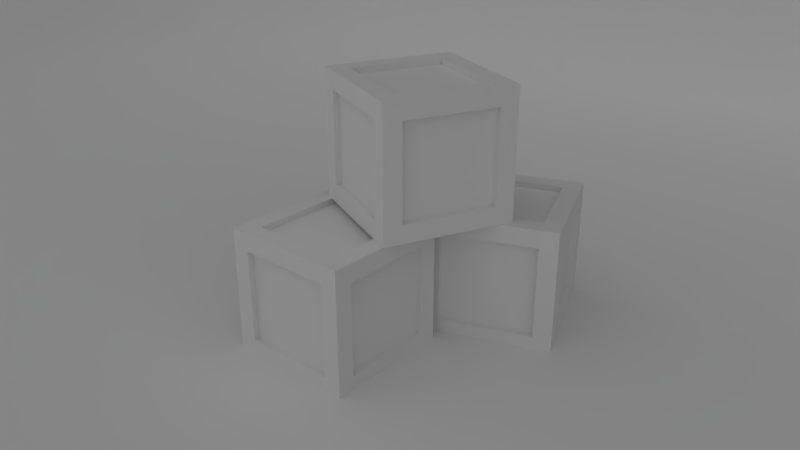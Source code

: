 # Source: Crate.blend  (saved by Blender 2.79.0; exported with 4.5.12 LTS)
import bpy
from mathutils import Matrix  # noqa: F401  (used for matrix-valued properties, if any)

bpy.ops.wm.read_factory_settings(use_empty=True)
scene = bpy.context.scene
scene.name = 'Scene'

# ---- collections
col_collection_1 = bpy.data.collections.new('Collection 1'); scene.collection.children.link(col_collection_1)

# ---- materials (node trees are filled in below, after node groups)
mat_material_001 = bpy.data.materials.new('Material.001')
mat_material_001.alpha_threshold = 0.0
mat_material_001.use_transparent_shadow = False
mat_material_001.roughness = 0.5
mat_material_001.specular_intensity = 0.0

# ---- material node trees

# ---- world
world_world = bpy.data.worlds.new('World'); scene.world = world_world
world_world.color = (0.05088, 0.05088, 0.05088)
world_world.use_sun_shadow = False
world_world.sun_shadow_jitter_overblur = 0.0
world_world.cycles.sampling_method = 'MANUAL'

# ---- cameras
cam_camera_001 = bpy.data.cameras.new('Camera.001')
cam_camera_001.clip_end = 100.0
cam_camera_001.lens = 35.0
cam_camera_001.sensor_width = 32.0
cam_camera_001.sensor_height = 18.0
cam_camera_001.display_size = 2.0
cam_camera_001.dof.focus_distance = 0.0
cam_camera_001.dof.aperture_fstop = 128.0
cam_camera_001.dof.aperture_blades = 6

# ---- lights
light_sun = bpy.data.lights.new('Sun', 'SUN')
light_sun.transmission_factor = 0.0
light_sun.angle = 2.942
light_sun.energy = 1.0
light_sun.shadow_buffer_clip_start = 0.5
light_sun.shadow_soft_size = 10.0
light_sun.shadow_cascade_max_distance = 1000.0

# ---- meshes
me_cube_003 = bpy.data.meshes.new('Cube.003')
me_cube_003.from_pydata([(-1.0, -1.0, -1.0), (-1.0, -1.0, 1.0), (0.72, -1.0, 0.72), (0.72, -1.0, -0.72), (1.0, -1.0, -1.0), (-0.72, -1.0, 0.72), (-0.72, -1.0, -0.72), (0.72, -0.905, 0.72), (-0.72, -0.905, 0.72), (-0.72, -0.905, -0.72), (0.72, -0.905, -0.72), (-0.72, 0.905, -0.72), (0.72, 0.905, -0.72), (0.72, 0.905, 0.72), (-0.72, 0.905, 0.72), (0.72, 1.0, -0.72), (0.72, 1.0, 0.72), (-1.0, 1.0, -1.0), (-0.72, 1.0, -0.72), (-0.72, 1.0, 0.72), (1.0, 1.0, 1.0), (-1.0, -0.72, -0.72), (-1.0, -0.72, 0.72), (-1.0, 0.72, 0.72), (-1.0, 0.72, -0.72), (-0.905, -0.72, 0.72), (-0.905, 0.72, 0.72), (-0.905, 0.72, -0.72), (-0.905, -0.72, -0.72), (0.905, 0.72, -0.72), (0.905, -0.72, -0.72), (0.905, -0.72, 0.72), (0.905, 0.72, 0.72), (1.0, -0.72, -0.72), (1.0, -0.72, 0.72), (1.0, 0.72, -0.72), (1.0, 0.72, 0.72), (1.0, -1.0, 1.0), (-0.72, -0.72, 1.0), (0.72, -0.72, 1.0), (-1.0, 1.0, 1.0), (0.72, 0.72, 1.0), (-0.72, 0.72, 1.0), (0.72, -0.72, 0.905), (0.72, 0.72, 0.905), (-0.72, 0.72, 0.905), (-0.72, -0.72, 0.905), (-0.72, 0.72, -0.905), (-0.72, -0.72, -0.905), (0.72, -0.72, -0.905), (0.72, 0.72, -0.905), (-0.72, -0.72, -1.0), (0.72, -0.72, -1.0), (1.0, 1.0, -1.0), (-0.72, 0.72, -1.0), (0.72, 0.72, -1.0)], [], [(0, 4, 3, 6), (1, 0, 6, 5), (4, 37, 2, 3), (10, 7, 8, 9), (37, 1, 5, 2), (3, 2, 7, 10), (2, 5, 8, 7), (5, 6, 9, 8), (6, 3, 10, 9), (53, 17, 18, 15), (40, 20, 16, 19), (20, 53, 15, 16), (16, 15, 12, 13), (11, 14, 13, 12), (15, 18, 11, 12), (18, 19, 14, 11), (19, 16, 13, 14), (17, 40, 19, 18), (17, 0, 21, 24), (40, 17, 24, 23), (0, 1, 22, 21), (28, 25, 26, 27), (1, 40, 23, 22), (21, 22, 25, 28), (22, 23, 26, 25), (23, 24, 27, 26), (24, 21, 28, 27), (4, 53, 35, 33), (20, 37, 34, 36), (37, 4, 33, 34), (34, 33, 30, 31), (29, 32, 31, 30), (33, 35, 29, 30), (35, 36, 32, 29), (36, 34, 31, 32), (53, 20, 36, 35), (40, 1, 38, 42), (20, 40, 42, 41), (1, 37, 39, 38), (46, 43, 44, 45), (37, 20, 41, 39), (38, 39, 43, 46), (39, 41, 44, 43), (41, 42, 45, 44), (42, 38, 46, 45), (0, 17, 54, 51), (53, 4, 52, 55), (4, 0, 51, 52), (52, 51, 48, 49), (47, 50, 49, 48), (51, 54, 47, 48), (54, 55, 50, 47), (55, 52, 49, 50), (17, 53, 55, 54)])
_uv = me_cube_003.uv_layers.new(name='UVMap')
_uv.uv.foreach_set('vector', [0.01727, 0.7906, 0.975, 0.7906, 0.8409, 0.9247, 0.1513, 0.9247, 0.01727, 0.7906, 0.975, 0.7906, 0.8409, 0.9247, 0.1513, 0.9247, 0.01727, 0.7906, 0.975, 0.7906, 0.8409, 0.9247, 0.1513, 0.9247, 0.756, 0.03165, 0.756, 0.7529, 0.03475, 0.7529, 0.03475, 0.03165, 0.01727, 0.7906, 0.975, 0.7906, 0.8409, 0.9247, 0.1513, 0.9247, 0.8313, 0.7132, 0.8313, 0.04031, 0.913, 0.04031, 0.913, 0.7132, 0.8313, 0.7132, 0.8313, 0.04031, 0.913, 0.04031, 0.913, 0.7132, 0.913, 0.04031, 0.913, 0.7132, 0.8313, 0.7132, 0.8313, 0.04031, 0.913, 0.04031, 0.913, 0.7132, 0.8313, 0.7132, 0.8313, 0.04031, 0.01727, 0.7906, 0.975, 0.7906, 0.8409, 0.9247, 0.1513, 0.9247, 0.01727, 0.7906, 0.975, 0.7906, 0.8409, 0.9247, 0.1513, 0.9247, 0.01727, 0.7906, 0.975, 0.7906, 0.8409, 0.9247, 0.1513, 0.9247, 0.913, 0.04031, 0.913, 0.7132, 0.8313, 0.7132, 0.8313, 0.04031, 0.756, 0.03165, 0.756, 0.7529, 0.03475, 0.7529, 0.03475, 0.03165, 0.913, 0.04031, 0.913, 0.7132, 0.8313, 0.7132, 0.8313, 0.04031, 0.8313, 0.7132, 0.8313, 0.04031, 0.913, 0.04031, 0.913, 0.7132, 0.8313, 0.7132, 0.8313, 0.04031, 0.913, 0.04031, 0.913, 0.7132, 0.01727, 0.7906, 0.975, 0.7906, 0.8409, 0.9247, 0.1513, 0.9247, 0.01727, 0.7906, 0.975, 0.7906, 0.8409, 0.9247, 0.1513, 0.9247, 0.01727, 0.7906, 0.975, 0.7906, 0.8409, 0.9247, 0.1513, 0.9247, 0.01727, 0.7906, 0.975, 0.7906, 0.8409, 0.9247, 0.1513, 0.9247, 0.756, 0.03165, 0.756, 0.7529, 0.03475, 0.7529, 0.03475, 0.03165, 0.01727, 0.7906, 0.975, 0.7906, 0.8409, 0.9247, 0.1513, 0.9247, 0.8313, 0.7132, 0.8313, 0.04031, 0.913, 0.04031, 0.913, 0.7132, 0.8313, 0.7132, 0.8313, 0.04031, 0.913, 0.04031, 0.913, 0.7132, 0.913, 0.04031, 0.913, 0.7132, 0.8313, 0.7132, 0.8313, 0.04031, 0.913, 0.04031, 0.913, 0.7132, 0.8313, 0.7132, 0.8313, 0.04031, 0.01727, 0.7906, 0.975, 0.7906, 0.8409, 0.9247, 0.1513, 0.9247, 0.01727, 0.7906, 0.975, 0.7906, 0.8409, 0.9247, 0.1513, 0.9247, 0.01727, 0.7906, 0.975, 0.7906, 0.8409, 0.9247, 0.1513, 0.9247, 0.913, 0.04031, 0.913, 0.7132, 0.8313, 0.7132, 0.8313, 0.04031, 0.756, 0.03165, 0.756, 0.7529, 0.03475, 0.7529, 0.03475, 0.03165, 0.913, 0.04031, 0.913, 0.7132, 0.8313, 0.7132, 0.8313, 0.04031, 0.8313, 0.7132, 0.8313, 0.04031, 0.913, 0.04031, 0.913, 0.7132, 0.8313, 0.7132, 0.8313, 0.04031, 0.913, 0.04031, 0.913, 0.7132, 0.01727, 0.7906, 0.975, 0.7906, 0.8409, 0.9247, 0.1513, 0.9247, 0.01727, 0.7906, 0.975, 0.7906, 0.8409, 0.9247, 0.1513, 0.9247, 0.01727, 0.7906, 0.975, 0.7906, 0.8409, 0.9247, 0.1513, 0.9247, 0.01727, 0.7906, 0.975, 0.7906, 0.8409, 0.9247, 0.1513, 0.9247, 0.756, 0.03165, 0.756, 0.7529, 0.03475, 0.7529, 0.03475, 0.03165, 0.01727, 0.7906, 0.975, 0.7906, 0.8409, 0.9247, 0.1513, 0.9247, 0.8313, 0.7132, 0.8313, 0.04031, 0.913, 0.04031, 0.913, 0.7132, 0.8313, 0.7132, 0.8313, 0.04031, 0.913, 0.04031, 0.913, 0.7132, 0.913, 0.04031, 0.913, 0.7132, 0.8313, 0.7132, 0.8313, 0.04031, 0.913, 0.04031, 0.913, 0.7132, 0.8313, 0.7132, 0.8313, 0.04031, 0.01727, 0.7906, 0.975, 0.7906, 0.8409, 0.9247, 0.1513, 0.9247, 0.01727, 0.7906, 0.975, 0.7906, 0.8409, 0.9247, 0.1513, 0.9247, 0.01727, 0.7906, 0.975, 0.7906, 0.8409, 0.9247, 0.1513, 0.9247, 0.913, 0.04031, 0.913, 0.7132, 0.8313, 0.7132, 0.8313, 0.04031, 0.756, 0.03165, 0.756, 0.7529, 0.03475, 0.7529, 0.03475, 0.03165, 0.913, 0.04031, 0.913, 0.7132, 0.8313, 0.7132, 0.8313, 0.04031, 0.8313, 0.7132, 0.8313, 0.04031, 0.913, 0.04031, 0.913, 0.7132, 0.8313, 0.7132, 0.8313, 0.04031, 0.913, 0.04031, 0.913, 0.7132, 0.01727, 0.7906, 0.975, 0.7906, 0.8409, 0.9247, 0.1513, 0.9247])
me_cube_003.materials.append(mat_material_001)
me_cube_003.use_remesh_preserve_volume = False
me_cube_003.use_remesh_preserve_attributes = False
me_cube_003.use_mirror_vertex_groups = False
me_cube_003.update()
me_cube_002 = bpy.data.meshes.new('Cube.002')
me_cube_002.from_pydata([(-1.0, -1.0, -1.0), (-1.0, -1.0, 1.0), (0.72, -1.0, 0.72), (0.72, -1.0, -0.72), (1.0, -1.0, -1.0), (-0.72, -1.0, 0.72), (-0.72, -1.0, -0.72), (0.72, -0.905, 0.72), (-0.72, -0.905, 0.72), (-0.72, -0.905, -0.72), (0.72, -0.905, -0.72), (-0.72, 0.905, -0.72), (0.72, 0.905, -0.72), (0.72, 0.905, 0.72), (-0.72, 0.905, 0.72), (0.72, 1.0, -0.72), (0.72, 1.0, 0.72), (-1.0, 1.0, -1.0), (-0.72, 1.0, -0.72), (-0.72, 1.0, 0.72), (1.0, 1.0, 1.0), (-1.0, -0.72, -0.72), (-1.0, -0.72, 0.72), (-1.0, 0.72, 0.72), (-1.0, 0.72, -0.72), (-0.905, -0.72, 0.72), (-0.905, 0.72, 0.72), (-0.905, 0.72, -0.72), (-0.905, -0.72, -0.72), (0.905, 0.72, -0.72), (0.905, -0.72, -0.72), (0.905, -0.72, 0.72), (0.905, 0.72, 0.72), (1.0, -0.72, -0.72), (1.0, -0.72, 0.72), (1.0, 0.72, -0.72), (1.0, 0.72, 0.72), (1.0, -1.0, 1.0), (-0.72, -0.72, 1.0), (0.72, -0.72, 1.0), (-1.0, 1.0, 1.0), (0.72, 0.72, 1.0), (-0.72, 0.72, 1.0), (0.72, -0.72, 0.905), (0.72, 0.72, 0.905), (-0.72, 0.72, 0.905), (-0.72, -0.72, 0.905), (-0.72, 0.72, -0.905), (-0.72, -0.72, -0.905), (0.72, -0.72, -0.905), (0.72, 0.72, -0.905), (-0.72, -0.72, -1.0), (0.72, -0.72, -1.0), (1.0, 1.0, -1.0), (-0.72, 0.72, -1.0), (0.72, 0.72, -1.0)], [], [(0, 4, 3, 6), (1, 0, 6, 5), (4, 37, 2, 3), (10, 7, 8, 9), (37, 1, 5, 2), (3, 2, 7, 10), (2, 5, 8, 7), (5, 6, 9, 8), (6, 3, 10, 9), (53, 17, 18, 15), (40, 20, 16, 19), (20, 53, 15, 16), (16, 15, 12, 13), (11, 14, 13, 12), (15, 18, 11, 12), (18, 19, 14, 11), (19, 16, 13, 14), (17, 40, 19, 18), (17, 0, 21, 24), (40, 17, 24, 23), (0, 1, 22, 21), (28, 25, 26, 27), (1, 40, 23, 22), (21, 22, 25, 28), (22, 23, 26, 25), (23, 24, 27, 26), (24, 21, 28, 27), (4, 53, 35, 33), (20, 37, 34, 36), (37, 4, 33, 34), (34, 33, 30, 31), (29, 32, 31, 30), (33, 35, 29, 30), (35, 36, 32, 29), (36, 34, 31, 32), (53, 20, 36, 35), (40, 1, 38, 42), (20, 40, 42, 41), (1, 37, 39, 38), (46, 43, 44, 45), (37, 20, 41, 39), (38, 39, 43, 46), (39, 41, 44, 43), (41, 42, 45, 44), (42, 38, 46, 45), (0, 17, 54, 51), (53, 4, 52, 55), (4, 0, 51, 52), (52, 51, 48, 49), (47, 50, 49, 48), (51, 54, 47, 48), (54, 55, 50, 47), (55, 52, 49, 50), (17, 53, 55, 54)])
_uv = me_cube_002.uv_layers.new(name='UVMap')
_uv.uv.foreach_set('vector', [0.01727, 0.7906, 0.975, 0.7906, 0.8409, 0.9247, 0.1513, 0.9247, 0.01727, 0.7906, 0.975, 0.7906, 0.8409, 0.9247, 0.1513, 0.9247, 0.01727, 0.7906, 0.975, 0.7906, 0.8409, 0.9247, 0.1513, 0.9247, 0.756, 0.03165, 0.756, 0.7529, 0.03475, 0.7529, 0.03475, 0.03165, 0.01727, 0.7906, 0.975, 0.7906, 0.8409, 0.9247, 0.1513, 0.9247, 0.8313, 0.7132, 0.8313, 0.04031, 0.913, 0.04031, 0.913, 0.7132, 0.8313, 0.7132, 0.8313, 0.04031, 0.913, 0.04031, 0.913, 0.7132, 0.913, 0.04031, 0.913, 0.7132, 0.8313, 0.7132, 0.8313, 0.04031, 0.913, 0.04031, 0.913, 0.7132, 0.8313, 0.7132, 0.8313, 0.04031, 0.01727, 0.7906, 0.975, 0.7906, 0.8409, 0.9247, 0.1513, 0.9247, 0.01727, 0.7906, 0.975, 0.7906, 0.8409, 0.9247, 0.1513, 0.9247, 0.01727, 0.7906, 0.975, 0.7906, 0.8409, 0.9247, 0.1513, 0.9247, 0.913, 0.04031, 0.913, 0.7132, 0.8313, 0.7132, 0.8313, 0.04031, 0.756, 0.03165, 0.756, 0.7529, 0.03475, 0.7529, 0.03475, 0.03165, 0.913, 0.04031, 0.913, 0.7132, 0.8313, 0.7132, 0.8313, 0.04031, 0.8313, 0.7132, 0.8313, 0.04031, 0.913, 0.04031, 0.913, 0.7132, 0.8313, 0.7132, 0.8313, 0.04031, 0.913, 0.04031, 0.913, 0.7132, 0.01727, 0.7906, 0.975, 0.7906, 0.8409, 0.9247, 0.1513, 0.9247, 0.01727, 0.7906, 0.975, 0.7906, 0.8409, 0.9247, 0.1513, 0.9247, 0.01727, 0.7906, 0.975, 0.7906, 0.8409, 0.9247, 0.1513, 0.9247, 0.01727, 0.7906, 0.975, 0.7906, 0.8409, 0.9247, 0.1513, 0.9247, 0.756, 0.03165, 0.756, 0.7529, 0.03475, 0.7529, 0.03475, 0.03165, 0.01727, 0.7906, 0.975, 0.7906, 0.8409, 0.9247, 0.1513, 0.9247, 0.8313, 0.7132, 0.8313, 0.04031, 0.913, 0.04031, 0.913, 0.7132, 0.8313, 0.7132, 0.8313, 0.04031, 0.913, 0.04031, 0.913, 0.7132, 0.913, 0.04031, 0.913, 0.7132, 0.8313, 0.7132, 0.8313, 0.04031, 0.913, 0.04031, 0.913, 0.7132, 0.8313, 0.7132, 0.8313, 0.04031, 0.01727, 0.7906, 0.975, 0.7906, 0.8409, 0.9247, 0.1513, 0.9247, 0.01727, 0.7906, 0.975, 0.7906, 0.8409, 0.9247, 0.1513, 0.9247, 0.01727, 0.7906, 0.975, 0.7906, 0.8409, 0.9247, 0.1513, 0.9247, 0.913, 0.04031, 0.913, 0.7132, 0.8313, 0.7132, 0.8313, 0.04031, 0.756, 0.03165, 0.756, 0.7529, 0.03475, 0.7529, 0.03475, 0.03165, 0.913, 0.04031, 0.913, 0.7132, 0.8313, 0.7132, 0.8313, 0.04031, 0.8313, 0.7132, 0.8313, 0.04031, 0.913, 0.04031, 0.913, 0.7132, 0.8313, 0.7132, 0.8313, 0.04031, 0.913, 0.04031, 0.913, 0.7132, 0.01727, 0.7906, 0.975, 0.7906, 0.8409, 0.9247, 0.1513, 0.9247, 0.01727, 0.7906, 0.975, 0.7906, 0.8409, 0.9247, 0.1513, 0.9247, 0.01727, 0.7906, 0.975, 0.7906, 0.8409, 0.9247, 0.1513, 0.9247, 0.01727, 0.7906, 0.975, 0.7906, 0.8409, 0.9247, 0.1513, 0.9247, 0.756, 0.03165, 0.756, 0.7529, 0.03475, 0.7529, 0.03475, 0.03165, 0.01727, 0.7906, 0.975, 0.7906, 0.8409, 0.9247, 0.1513, 0.9247, 0.8313, 0.7132, 0.8313, 0.04031, 0.913, 0.04031, 0.913, 0.7132, 0.8313, 0.7132, 0.8313, 0.04031, 0.913, 0.04031, 0.913, 0.7132, 0.913, 0.04031, 0.913, 0.7132, 0.8313, 0.7132, 0.8313, 0.04031, 0.913, 0.04031, 0.913, 0.7132, 0.8313, 0.7132, 0.8313, 0.04031, 0.01727, 0.7906, 0.975, 0.7906, 0.8409, 0.9247, 0.1513, 0.9247, 0.01727, 0.7906, 0.975, 0.7906, 0.8409, 0.9247, 0.1513, 0.9247, 0.01727, 0.7906, 0.975, 0.7906, 0.8409, 0.9247, 0.1513, 0.9247, 0.913, 0.04031, 0.913, 0.7132, 0.8313, 0.7132, 0.8313, 0.04031, 0.756, 0.03165, 0.756, 0.7529, 0.03475, 0.7529, 0.03475, 0.03165, 0.913, 0.04031, 0.913, 0.7132, 0.8313, 0.7132, 0.8313, 0.04031, 0.8313, 0.7132, 0.8313, 0.04031, 0.913, 0.04031, 0.913, 0.7132, 0.8313, 0.7132, 0.8313, 0.04031, 0.913, 0.04031, 0.913, 0.7132, 0.01727, 0.7906, 0.975, 0.7906, 0.8409, 0.9247, 0.1513, 0.9247])
me_cube_002.materials.append(mat_material_001)
me_cube_002.use_remesh_preserve_volume = False
me_cube_002.use_remesh_preserve_attributes = False
me_cube_002.use_mirror_vertex_groups = False
me_cube_002.update()
me_plane = bpy.data.meshes.new('Plane')
me_plane.from_pydata([(-13.07, -13.07, -1.0), (11.88, -13.07, -1.0), (-13.07, 11.88, -1.0), (11.88, 11.88, -1.0), (-14.85, -14.85, 4.0), (11.88, -14.85, 4.0), (-14.85, 11.88, 4.0), (-14.85, -14.85, 1.184), (11.88, -14.85, 1.184), (-14.85, 11.88, 1.184)], [], [(0, 1, 3, 2), (8, 7, 4, 5), (7, 9, 6, 4), (0, 2, 9, 7), (1, 0, 7, 8)])
me_plane.polygons.foreach_set('use_smooth', [True] * 5)
me_plane.use_remesh_preserve_volume = False
me_plane.use_remesh_preserve_attributes = False
me_plane.use_mirror_vertex_groups = False
me_plane.update()
me_cube_001 = bpy.data.meshes.new('Cube.001')
me_cube_001.from_pydata([(-1.0, -1.0, -1.0), (-1.0, -1.0, 1.0), (0.72, -1.0, 0.72), (0.72, -1.0, -0.72), (1.0, -1.0, -1.0), (-0.72, -1.0, 0.72), (-0.72, -1.0, -0.72), (0.72, -0.905, 0.72), (-0.72, -0.905, 0.72), (-0.72, -0.905, -0.72), (0.72, -0.905, -0.72), (-0.72, 0.905, -0.72), (0.72, 0.905, -0.72), (0.72, 0.905, 0.72), (-0.72, 0.905, 0.72), (0.72, 1.0, -0.72), (0.72, 1.0, 0.72), (-1.0, 1.0, -1.0), (-0.72, 1.0, -0.72), (-0.72, 1.0, 0.72), (1.0, 1.0, 1.0), (-1.0, -0.72, -0.72), (-1.0, -0.72, 0.72), (-1.0, 0.72, 0.72), (-1.0, 0.72, -0.72), (-0.905, -0.72, 0.72), (-0.905, 0.72, 0.72), (-0.905, 0.72, -0.72), (-0.905, -0.72, -0.72), (0.905, 0.72, -0.72), (0.905, -0.72, -0.72), (0.905, -0.72, 0.72), (0.905, 0.72, 0.72), (1.0, -0.72, -0.72), (1.0, -0.72, 0.72), (1.0, 0.72, -0.72), (1.0, 0.72, 0.72), (1.0, -1.0, 1.0), (-0.72, -0.72, 1.0), (0.72, -0.72, 1.0), (-1.0, 1.0, 1.0), (0.72, 0.72, 1.0), (-0.72, 0.72, 1.0), (0.72, -0.72, 0.905), (0.72, 0.72, 0.905), (-0.72, 0.72, 0.905), (-0.72, -0.72, 0.905), (-0.72, 0.72, -0.905), (-0.72, -0.72, -0.905), (0.72, -0.72, -0.905), (0.72, 0.72, -0.905), (-0.72, -0.72, -1.0), (0.72, -0.72, -1.0), (1.0, 1.0, -1.0), (-0.72, 0.72, -1.0), (0.72, 0.72, -1.0)], [], [(0, 4, 3, 6), (1, 0, 6, 5), (4, 37, 2, 3), (10, 7, 8, 9), (37, 1, 5, 2), (3, 2, 7, 10), (2, 5, 8, 7), (5, 6, 9, 8), (6, 3, 10, 9), (53, 17, 18, 15), (40, 20, 16, 19), (20, 53, 15, 16), (16, 15, 12, 13), (11, 14, 13, 12), (15, 18, 11, 12), (18, 19, 14, 11), (19, 16, 13, 14), (17, 40, 19, 18), (17, 0, 21, 24), (40, 17, 24, 23), (0, 1, 22, 21), (28, 25, 26, 27), (1, 40, 23, 22), (21, 22, 25, 28), (22, 23, 26, 25), (23, 24, 27, 26), (24, 21, 28, 27), (4, 53, 35, 33), (20, 37, 34, 36), (37, 4, 33, 34), (34, 33, 30, 31), (29, 32, 31, 30), (33, 35, 29, 30), (35, 36, 32, 29), (36, 34, 31, 32), (53, 20, 36, 35), (40, 1, 38, 42), (20, 40, 42, 41), (1, 37, 39, 38), (46, 43, 44, 45), (37, 20, 41, 39), (38, 39, 43, 46), (39, 41, 44, 43), (41, 42, 45, 44), (42, 38, 46, 45), (0, 17, 54, 51), (53, 4, 52, 55), (4, 0, 51, 52), (52, 51, 48, 49), (47, 50, 49, 48), (51, 54, 47, 48), (54, 55, 50, 47), (55, 52, 49, 50), (17, 53, 55, 54)])
_uv = me_cube_001.uv_layers.new(name='UVMap')
_uv.uv.foreach_set('vector', [0.01727, 0.7906, 0.975, 0.7906, 0.8409, 0.9247, 0.1513, 0.9247, 0.01727, 0.7906, 0.975, 0.7906, 0.8409, 0.9247, 0.1513, 0.9247, 0.01727, 0.7906, 0.975, 0.7906, 0.8409, 0.9247, 0.1513, 0.9247, 0.756, 0.03165, 0.756, 0.7529, 0.03475, 0.7529, 0.03475, 0.03165, 0.01727, 0.7906, 0.975, 0.7906, 0.8409, 0.9247, 0.1513, 0.9247, 0.8313, 0.7132, 0.8313, 0.04031, 0.913, 0.04031, 0.913, 0.7132, 0.8313, 0.7132, 0.8313, 0.04031, 0.913, 0.04031, 0.913, 0.7132, 0.913, 0.04031, 0.913, 0.7132, 0.8313, 0.7132, 0.8313, 0.04031, 0.913, 0.04031, 0.913, 0.7132, 0.8313, 0.7132, 0.8313, 0.04031, 0.01727, 0.7906, 0.975, 0.7906, 0.8409, 0.9247, 0.1513, 0.9247, 0.01727, 0.7906, 0.975, 0.7906, 0.8409, 0.9247, 0.1513, 0.9247, 0.01727, 0.7906, 0.975, 0.7906, 0.8409, 0.9247, 0.1513, 0.9247, 0.913, 0.04031, 0.913, 0.7132, 0.8313, 0.7132, 0.8313, 0.04031, 0.756, 0.03165, 0.756, 0.7529, 0.03475, 0.7529, 0.03475, 0.03165, 0.913, 0.04031, 0.913, 0.7132, 0.8313, 0.7132, 0.8313, 0.04031, 0.8313, 0.7132, 0.8313, 0.04031, 0.913, 0.04031, 0.913, 0.7132, 0.8313, 0.7132, 0.8313, 0.04031, 0.913, 0.04031, 0.913, 0.7132, 0.01727, 0.7906, 0.975, 0.7906, 0.8409, 0.9247, 0.1513, 0.9247, 0.01727, 0.7906, 0.975, 0.7906, 0.8409, 0.9247, 0.1513, 0.9247, 0.01727, 0.7906, 0.975, 0.7906, 0.8409, 0.9247, 0.1513, 0.9247, 0.01727, 0.7906, 0.975, 0.7906, 0.8409, 0.9247, 0.1513, 0.9247, 0.756, 0.03165, 0.756, 0.7529, 0.03475, 0.7529, 0.03475, 0.03165, 0.01727, 0.7906, 0.975, 0.7906, 0.8409, 0.9247, 0.1513, 0.9247, 0.8313, 0.7132, 0.8313, 0.04031, 0.913, 0.04031, 0.913, 0.7132, 0.8313, 0.7132, 0.8313, 0.04031, 0.913, 0.04031, 0.913, 0.7132, 0.913, 0.04031, 0.913, 0.7132, 0.8313, 0.7132, 0.8313, 0.04031, 0.913, 0.04031, 0.913, 0.7132, 0.8313, 0.7132, 0.8313, 0.04031, 0.01727, 0.7906, 0.975, 0.7906, 0.8409, 0.9247, 0.1513, 0.9247, 0.01727, 0.7906, 0.975, 0.7906, 0.8409, 0.9247, 0.1513, 0.9247, 0.01727, 0.7906, 0.975, 0.7906, 0.8409, 0.9247, 0.1513, 0.9247, 0.913, 0.04031, 0.913, 0.7132, 0.8313, 0.7132, 0.8313, 0.04031, 0.756, 0.03165, 0.756, 0.7529, 0.03475, 0.7529, 0.03475, 0.03165, 0.913, 0.04031, 0.913, 0.7132, 0.8313, 0.7132, 0.8313, 0.04031, 0.8313, 0.7132, 0.8313, 0.04031, 0.913, 0.04031, 0.913, 0.7132, 0.8313, 0.7132, 0.8313, 0.04031, 0.913, 0.04031, 0.913, 0.7132, 0.01727, 0.7906, 0.975, 0.7906, 0.8409, 0.9247, 0.1513, 0.9247, 0.01727, 0.7906, 0.975, 0.7906, 0.8409, 0.9247, 0.1513, 0.9247, 0.01727, 0.7906, 0.975, 0.7906, 0.8409, 0.9247, 0.1513, 0.9247, 0.01727, 0.7906, 0.975, 0.7906, 0.8409, 0.9247, 0.1513, 0.9247, 0.756, 0.03165, 0.756, 0.7529, 0.03475, 0.7529, 0.03475, 0.03165, 0.01727, 0.7906, 0.975, 0.7906, 0.8409, 0.9247, 0.1513, 0.9247, 0.8313, 0.7132, 0.8313, 0.04031, 0.913, 0.04031, 0.913, 0.7132, 0.8313, 0.7132, 0.8313, 0.04031, 0.913, 0.04031, 0.913, 0.7132, 0.913, 0.04031, 0.913, 0.7132, 0.8313, 0.7132, 0.8313, 0.04031, 0.913, 0.04031, 0.913, 0.7132, 0.8313, 0.7132, 0.8313, 0.04031, 0.01727, 0.7906, 0.975, 0.7906, 0.8409, 0.9247, 0.1513, 0.9247, 0.01727, 0.7906, 0.975, 0.7906, 0.8409, 0.9247, 0.1513, 0.9247, 0.01727, 0.7906, 0.975, 0.7906, 0.8409, 0.9247, 0.1513, 0.9247, 0.913, 0.04031, 0.913, 0.7132, 0.8313, 0.7132, 0.8313, 0.04031, 0.756, 0.03165, 0.756, 0.7529, 0.03475, 0.7529, 0.03475, 0.03165, 0.913, 0.04031, 0.913, 0.7132, 0.8313, 0.7132, 0.8313, 0.04031, 0.8313, 0.7132, 0.8313, 0.04031, 0.913, 0.04031, 0.913, 0.7132, 0.8313, 0.7132, 0.8313, 0.04031, 0.913, 0.04031, 0.913, 0.7132, 0.01727, 0.7906, 0.975, 0.7906, 0.8409, 0.9247, 0.1513, 0.9247])
me_cube_001.materials.append(mat_material_001)
me_cube_001.use_remesh_preserve_volume = False
me_cube_001.use_remesh_preserve_attributes = False
me_cube_001.use_mirror_vertex_groups = False
me_cube_001.update()

# ---- objects
ob_cube_002 = bpy.data.objects.new('Cube.002', me_cube_003)
ob_cube_001 = bpy.data.objects.new('Cube.001', me_cube_002)
ob_camera = bpy.data.objects.new('Camera', cam_camera_001)
ob_plane = bpy.data.objects.new('Plane', me_plane)
ob_sun = bpy.data.objects.new('Sun', light_sun)
ob_cube = bpy.data.objects.new('Cube', me_cube_001)

# ---- transforms, parenting, visibility, modifiers, constraints
ob_cube_002.location = (-1.211, 0.5079, 2.0)
ob_cube_002.rotation_euler = (0.0, -0.0, -0.4186)
ob_cube_002.lineart.crease_threshold = 0.0
ob_cube_001.location = (-2.403, 1.25, 0.0)
ob_cube_001.rotation_euler = (0.0, -0.0, 0.3656)
ob_cube_001.lineart.crease_threshold = 0.0
ob_camera.location = (7.841, 8.024, 6.084)
ob_camera.rotation_euler = (1.144, -7.477e-06, 2.286)
ob_camera.lineart.crease_threshold = 0.0
ob_plane.location = (0.0, 0.0, 0.0)
ob_plane.lineart.crease_threshold = 0.0
_m = ob_plane.modifiers.new('Subsurf', 'SUBSURF')
_m.uv_smooth = 'PRESERVE_CORNERS'
_m.levels = 3
_m.render_levels = 3
_m.show_only_control_edges = False
ob_sun.location = (4.18, 1.437, 2.918)
ob_sun.rotation_euler = (-0.4425, 0.9274, -0.417)
ob_sun.lineart.crease_threshold = 0.0
ob_cube.location = (0.0, 0.0, 0.0)
ob_cube.lineart.crease_threshold = 0.0

# ---- collection membership
col_collection_1.objects.link(ob_cube_002)
col_collection_1.objects.link(ob_cube_001)
col_collection_1.objects.link(ob_camera)
col_collection_1.objects.link(ob_plane)
col_collection_1.objects.link(ob_sun)
col_collection_1.objects.link(ob_cube)

# ---- scene / render settings (as saved in the file)
scene.camera = ob_camera
scene.frame_start = 1; scene.frame_end = 250; scene.frame_set(1)
scene.render.engine = 'BLENDER_EEVEE_NEXT'
scene.render.resolution_percentage = 50
scene.render.dither_intensity = 0.0
scene.cycles.use_denoising = False
scene.cycles.samples = 128
scene.cycles.sampling_pattern = 'TABULATED_SOBOL'
scene.cycles.use_adaptive_sampling = False
scene.cycles.use_light_tree = False
scene.cycles.blur_glossy = 0.0
scene.cycles.sample_clamp_indirect = 0.0
scene.view_settings.view_transform = 'Standard'
bpy.context.view_layer.update()
